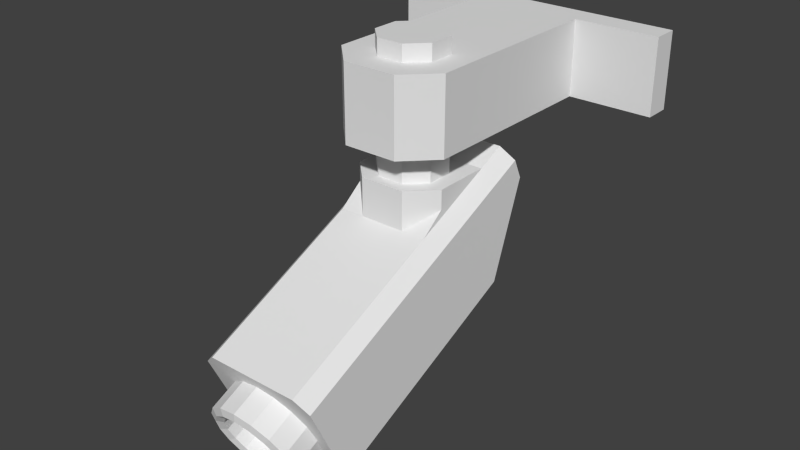 # Source: kamera25.blend  (saved by Blender 2.75.0; exported with 4.5.12 LTS)
import bpy
from mathutils import Matrix  # noqa: F401  (used for matrix-valued properties, if any)

bpy.ops.wm.read_factory_settings(use_empty=True)
scene = bpy.context.scene
scene.name = 'Scene'

# ---- collections
col_collection_1 = bpy.data.collections.new('Collection 1'); scene.collection.children.link(col_collection_1)

# ---- materials (node trees are filled in below, after node groups)
mat_material = bpy.data.materials.new('Material')
mat_material.alpha_threshold = 0.0
mat_material.use_transparent_shadow = False
mat_material.roughness = 0.5
mat_material.line_color = (0.0, 0.0, 0.0, 1.0)

# ---- material node trees

# ---- world
world_world = bpy.data.worlds.new('World'); scene.world = world_world
world_world.color = (0.05088, 0.05088, 0.05088)
world_world.use_sun_shadow = False
world_world.sun_shadow_jitter_overblur = 0.0
world_world.cycles.sampling_method = 'MANUAL'
world_world.cycles.sample_map_resolution = 256

# ---- meshes
me_cube_001 = bpy.data.meshes.new('Cube.001')
me_cube_001.from_pydata([(0.1706, -0.6457, 0.6913), (0.1576, -0.6733, 0.7504), (0.1206, -0.6967, 0.8006), (0.06527, -0.7123, 0.8341), (-2.936e-08, -0.7178, 0.8458), (-0.06527, -0.7123, 0.8341), (-0.1206, -0.6967, 0.8006), (-0.1576, -0.6733, 0.7504), (-0.1706, -0.6457, 0.6913), (-0.1576, -0.6182, 0.6321), (-0.1206, -0.5948, 0.5819), (-0.06527, -0.5791, 0.5484), (-1.357e-08, -0.5737, 0.5367), (0.06527, -0.5791, 0.5484), (0.1206, -0.5948, 0.5819), (0.1576, -0.6182, 0.6321), (0.1706, -0.741, 0.6468), (0.1576, -0.7686, 0.706), (0.1206, -0.792, 0.7561), (0.06527, -0.8076, 0.7896), (-3.353e-08, -0.8131, 0.8014), (-0.06527, -0.8076, 0.7896), (-0.1206, -0.792, 0.7561), (-0.1576, -0.7686, 0.706), (-0.1706, -0.741, 0.6468), (-0.1576, -0.7135, 0.5877), (-0.1206, -0.6901, 0.5375), (-0.06527, -0.6745, 0.504), (-1.773e-08, -0.669, 0.4922), (0.06527, -0.6745, 0.504), (0.1206, -0.6901, 0.5375), (0.1576, -0.7135, 0.5877), (0.1196, -0.741, 0.6468), (0.1105, -0.7604, 0.6883), (0.08459, -0.7768, 0.7235), (0.04578, -0.7878, 0.747), (-3.013e-08, -0.7916, 0.7552), (-0.04578, -0.7878, 0.747), (-0.08459, -0.7768, 0.7235), (-0.1105, -0.7604, 0.6883), (-0.1196, -0.741, 0.6468), (-0.1105, -0.7217, 0.6053), (-0.08459, -0.7053, 0.5702), (-0.04578, -0.6943, 0.5466), (-1.905e-08, -0.6905, 0.5384), (0.04578, -0.6943, 0.5466), (0.08459, -0.7053, 0.5702), (0.1105, -0.7217, 0.6053), (0.1196, -0.692, 0.6697), (0.1105, -0.7114, 0.7112), (0.08459, -0.7278, 0.7463), (0.04578, -0.7387, 0.7698), (-2.799e-08, -0.7426, 0.7781), (-0.04578, -0.7387, 0.7698), (-0.08459, -0.7278, 0.7463), (-0.1105, -0.7114, 0.7112), (-0.1196, -0.692, 0.6697), (-0.1105, -0.6727, 0.6282), (-0.08459, -0.6563, 0.593), (-0.04578, -0.6453, 0.5695), (-1.691e-08, -0.6415, 0.5613), (0.04578, -0.6453, 0.5695), (0.08459, -0.6563, 0.593), (0.1105, -0.6727, 0.6282), (-1.884e-08, -0.69, 0.5105), (0.05553, -0.6946, 0.5206), (-0.05553, -0.8079, 0.7635), (-0.1026, -0.7946, 0.735), (0.1026, -0.7079, 0.5491), (-0.1341, -0.7747, 0.6924), (0.1341, -0.7278, 0.5917), (-0.1451, -0.7513, 0.642), (0.1451, -0.7513, 0.642), (0.1341, -0.7747, 0.6924), (-0.1341, -0.7278, 0.5917), (0.1026, -0.7946, 0.735), (-0.1026, -0.7079, 0.5491), (0.05553, -0.8079, 0.7635), (-0.05553, -0.6946, 0.5206), (-3.227e-08, -0.8126, 0.7736), (-0.2168, 0.2655, 1.302), (-0.1684, 0.245, 1.346), (0.1684, 0.245, 1.346), (0.2168, 0.2655, 1.302), (-0.2168, -0.5746, 0.5386), (-0.1684, -0.5541, 0.4948), (-0.1684, -0.7374, 0.8877), (-0.2168, -0.7169, 0.8439), (0.1684, -0.5541, 0.4948), (0.2168, -0.5746, 0.5386), (0.2168, -0.7169, 0.8439), (0.1684, -0.7374, 0.8877), (-0.1684, 0.328, 1.168), (-0.2168, 0.2991, 1.23), (-0.2168, 0.1747, 0.888), (-0.1684, 0.2133, 0.8526), (0.2168, 0.1747, 0.888), (0.1684, 0.2133, 0.8526), (0.2168, 0.2991, 1.23), (0.1684, 0.328, 1.168), (0.1684, -0.1479, 1.163), (-0.1684, -0.1479, 1.163), (-0.1684, 0.1468, 1.3), (0.1684, 0.1468, 1.3), (-0.1684, -0.06094, 1.3), (-0.08144, -0.1479, 1.3), (0.08144, -0.1479, 1.3), (0.1684, -0.06094, 1.3), (-0.08144, -0.1479, 1.163), (-0.1684, -0.06094, 1.231), (0.1684, -0.06094, 1.231), (0.08144, -0.1479, 1.163)], [], [(97, 95, 92, 99), (95, 97, 88, 85), (4, 91, 86), (101, 102, 80, 87), (103, 100, 90, 83), (13, 14, 30, 29), (6, 7, 23, 22), (14, 15, 31, 30), (7, 8, 24, 23), (0, 1, 17, 16), (15, 0, 16, 31), (8, 9, 25, 24), (1, 2, 18, 17), (9, 10, 26, 25), (2, 3, 19, 18), (10, 11, 27, 26), (3, 4, 20, 19), (11, 12, 28, 27), (4, 5, 21, 20), (12, 13, 29, 28), (5, 6, 22, 21), (64, 65, 45, 44), (66, 67, 38, 37), (65, 68, 46, 45), (67, 69, 39, 38), (68, 70, 47, 46), (69, 71, 40, 39), (72, 73, 33, 32), (70, 72, 32, 47), (71, 74, 41, 40), (73, 75, 34, 33), (74, 76, 42, 41), (75, 77, 35, 34), (76, 78, 43, 42), (77, 79, 36, 35), (78, 64, 44, 43), (79, 66, 37, 36), (34, 35, 51, 50), (42, 43, 59, 58), (35, 36, 52, 51), (43, 44, 60, 59), (36, 37, 53, 52), (44, 45, 61, 60), (37, 38, 54, 53), (45, 46, 62, 61), (38, 39, 55, 54), (46, 47, 63, 62), (39, 40, 56, 55), (32, 33, 49, 48), (47, 32, 48, 63), (40, 41, 57, 56), (33, 34, 50, 49), (41, 42, 58, 57), (49, 50, 51, 52, 53, 54, 55, 56, 57, 58, 59, 60, 61, 62, 63, 48), (20, 21, 66, 79), (27, 28, 64, 78), (19, 20, 79, 77), (26, 27, 78, 76), (18, 19, 77, 75), (25, 26, 76, 74), (17, 18, 75, 73), (24, 25, 74, 71), (31, 16, 72, 70), (16, 17, 73, 72), (23, 24, 71, 69), (30, 31, 70, 68), (22, 23, 69, 67), (29, 30, 68, 65), (21, 22, 67, 66), (28, 29, 65, 64), (102, 103, 82, 81), (87, 80, 93, 94, 84), (98, 96, 97, 99), (94, 93, 92, 95), (84, 94, 95, 85), (96, 89, 88, 97), (80, 81, 82, 83, 98, 99, 92, 93), (4, 86, 5), (4, 3, 91), (2, 90, 91, 3), (5, 86, 87, 6), (6, 87, 7), (7, 87, 8), (87, 84, 8), (8, 84, 9), (9, 84, 10), (10, 84, 85, 11), (11, 85, 12), (85, 88, 12), (12, 88, 13), (13, 88, 89, 14), (14, 89, 15), (1, 90, 2), (0, 90, 1), (90, 0, 89), (0, 15, 89), (83, 90, 89, 96, 98), (101, 86, 108), (86, 101, 87), (100, 91, 90), (102, 101, 109), (108, 111, 106, 105), (102, 104, 105, 106, 107, 103), (109, 104, 102), (102, 81, 80), (82, 103, 83), (91, 111, 108, 86), (108, 105, 104, 109), (110, 107, 106, 111), (108, 109, 101), (111, 100, 110), (107, 110, 103), (103, 110, 100), (91, 100, 111)])
_uv = me_cube_001.uv_layers.new(name='UVMap')
_uv.uv.foreach_set('vector', [0.8079, 0.2033, 0.8141, 0.07536, 0.951, 0.06033, 0.9519, 0.2183, 0.8141, 0.07536, 0.8079, 0.2033, 0.4563, 0.2173, 0.4571, 0.05824, 0.5131, 0.7512, 0.5844, 0.7708, 0.4418, 0.7708, 0.04784, 0.3214, 0.04744, 0.4583, 0.01877, 0.5034, 0.01877, 0.04334, 0.187, 0.459, 0.1879, 0.3226, 0.2204, 0.03929, 0.2152, 0.5045, 0.857, 0.6239, 0.8298, 0.633, 0.8184, 0.5925, 0.8421, 0.585, 0.8301, 0.6327, 0.8015, 0.6393, 0.7942, 0.5975, 0.8186, 0.5925, 0.8298, 0.633, 0.8011, 0.6396, 0.7941, 0.5978, 0.8184, 0.5925, 0.8015, 0.6393, 0.7718, 0.6426, 0.7693, 0.5996, 0.7942, 0.5975, 0.7714, 0.643, 0.7411, 0.6425, 0.7437, 0.599, 0.769, 0.6002, 0.8011, 0.6396, 0.7714, 0.643, 0.769, 0.6002, 0.7941, 0.5978, 0.7718, 0.6426, 0.7416, 0.6425, 0.7441, 0.599, 0.7693, 0.5996, 0.7411, 0.6425, 0.7111, 0.6386, 0.7187, 0.595, 0.7437, 0.599, 0.7416, 0.6425, 0.7113, 0.6389, 0.7187, 0.5952, 0.7441, 0.599, 0.7111, 0.6386, 0.6814, 0.6317, 0.6937, 0.5882, 0.7187, 0.595, 0.7113, 0.6389, 0.6814, 0.6319, 0.6937, 0.5882, 0.7187, 0.5952, 0.6814, 0.6317, 0.6519, 0.6219, 0.6683, 0.5765, 0.6937, 0.5882, 0.6814, 0.6319, 0.6518, 0.622, 0.6683, 0.5765, 0.6937, 0.5882, 0.8828, 0.6125, 0.8573, 0.6232, 0.8421, 0.5846, 0.8659, 0.5722, 0.8827, 0.6134, 0.857, 0.6239, 0.8421, 0.585, 0.8662, 0.5729, 0.8573, 0.6232, 0.8301, 0.6327, 0.8186, 0.5925, 0.8421, 0.5846, 0.8586, 0.5632, 0.8378, 0.5746, 0.8331, 0.5638, 0.8511, 0.5542, 0.8376, 0.5743, 0.8157, 0.5818, 0.8124, 0.5702, 0.8329, 0.5636, 0.8378, 0.5746, 0.8156, 0.5822, 0.8125, 0.5701, 0.8331, 0.5638, 0.8157, 0.5818, 0.7927, 0.5865, 0.7909, 0.5741, 0.8124, 0.5702, 0.8156, 0.5822, 0.7924, 0.5867, 0.791, 0.5746, 0.8125, 0.5701, 0.7927, 0.5865, 0.7691, 0.5884, 0.7688, 0.5765, 0.7909, 0.5741, 0.7687, 0.5886, 0.7448, 0.5877, 0.7464, 0.5753, 0.7688, 0.5765, 0.7924, 0.5867, 0.7687, 0.5886, 0.7688, 0.5765, 0.791, 0.5746, 0.7691, 0.5884, 0.7451, 0.5877, 0.7464, 0.5749, 0.7688, 0.5765, 0.7448, 0.5877, 0.7211, 0.5842, 0.7241, 0.5721, 0.7464, 0.5753, 0.7451, 0.5877, 0.7211, 0.584, 0.724, 0.5718, 0.7464, 0.5749, 0.7211, 0.5842, 0.6978, 0.5773, 0.7025, 0.5659, 0.7241, 0.5721, 0.7211, 0.584, 0.6977, 0.5775, 0.7021, 0.566, 0.724, 0.5718, 0.6978, 0.5773, 0.6758, 0.5663, 0.6829, 0.5569, 0.7025, 0.5659, 0.6977, 0.5775, 0.6755, 0.5667, 0.6827, 0.5568, 0.7021, 0.566, 0.8583, 0.5627, 0.8376, 0.5743, 0.8329, 0.5636, 0.8506, 0.5538, 0.7241, 0.5721, 0.7025, 0.5659, 0.711, 0.5424, 0.7298, 0.5482, 0.724, 0.5718, 0.7021, 0.566, 0.7105, 0.5421, 0.7296, 0.5476, 0.7025, 0.5659, 0.6829, 0.5569, 0.6918, 0.5347, 0.711, 0.5424, 0.7021, 0.566, 0.6827, 0.5568, 0.6913, 0.5347, 0.7105, 0.5421, 0.8506, 0.5538, 0.8329, 0.5636, 0.825, 0.5419, 0.8417, 0.5347, 0.8511, 0.5542, 0.8331, 0.5638, 0.8254, 0.5418, 0.8424, 0.5347, 0.8329, 0.5636, 0.8124, 0.5702, 0.8071, 0.5471, 0.825, 0.5419, 0.8331, 0.5638, 0.8125, 0.5701, 0.8071, 0.547, 0.8254, 0.5418, 0.8124, 0.5702, 0.7909, 0.5741, 0.7881, 0.5505, 0.8071, 0.5471, 0.8125, 0.5701, 0.791, 0.5746, 0.7881, 0.5504, 0.8071, 0.547, 0.7909, 0.5741, 0.7688, 0.5765, 0.7688, 0.5518, 0.7881, 0.5505, 0.7688, 0.5765, 0.7464, 0.5753, 0.7488, 0.5514, 0.7683, 0.5517, 0.791, 0.5746, 0.7688, 0.5765, 0.7683, 0.5517, 0.7881, 0.5504, 0.7688, 0.5765, 0.7464, 0.5749, 0.7492, 0.5507, 0.7688, 0.5518, 0.7464, 0.5753, 0.7241, 0.5721, 0.7298, 0.5482, 0.7488, 0.5514, 0.7464, 0.5749, 0.724, 0.5718, 0.7296, 0.5476, 0.7492, 0.5507, 0.7968, 0.4475, 0.8107, 0.4614, 0.8183, 0.4797, 0.8183, 0.4995, 0.8107, 0.5177, 0.7968, 0.5317, 0.7785, 0.5393, 0.7587, 0.5393, 0.7405, 0.5317, 0.7265, 0.5177, 0.7189, 0.4995, 0.7189, 0.4797, 0.7265, 0.4614, 0.7405, 0.4475, 0.7587, 0.4399, 0.7785, 0.4399, 0.8659, 0.5722, 0.8421, 0.5846, 0.8376, 0.5743, 0.8583, 0.5627, 0.6937, 0.5882, 0.6683, 0.5765, 0.6755, 0.5667, 0.6977, 0.5775, 0.6937, 0.5882, 0.6683, 0.5765, 0.6758, 0.5663, 0.6978, 0.5773, 0.7187, 0.5952, 0.6937, 0.5882, 0.6977, 0.5775, 0.7211, 0.584, 0.7187, 0.595, 0.6937, 0.5882, 0.6978, 0.5773, 0.7211, 0.5842, 0.7441, 0.599, 0.7187, 0.5952, 0.7211, 0.584, 0.7451, 0.5877, 0.7437, 0.599, 0.7187, 0.595, 0.7211, 0.5842, 0.7448, 0.5877, 0.7693, 0.5996, 0.7441, 0.599, 0.7451, 0.5877, 0.7691, 0.5884, 0.7941, 0.5978, 0.769, 0.6002, 0.7687, 0.5886, 0.7924, 0.5867, 0.769, 0.6002, 0.7437, 0.599, 0.7448, 0.5877, 0.7687, 0.5886, 0.7942, 0.5975, 0.7693, 0.5996, 0.7691, 0.5884, 0.7927, 0.5865, 0.8184, 0.5925, 0.7941, 0.5978, 0.7924, 0.5867, 0.8156, 0.5822, 0.8186, 0.5925, 0.7942, 0.5975, 0.7927, 0.5865, 0.8157, 0.5818, 0.8421, 0.585, 0.8184, 0.5925, 0.8156, 0.5822, 0.8378, 0.5746, 0.8421, 0.5846, 0.8186, 0.5925, 0.8157, 0.5818, 0.8376, 0.5743, 0.8662, 0.5729, 0.8421, 0.585, 0.8378, 0.5746, 0.8586, 0.5632, 0.04744, 0.4583, 0.187, 0.459, 0.1867, 0.5042, 0.04725, 0.5034, 0.2601, 0.4031, 0.7191, 0.4031, 0.7191, 0.4368, 0.6102, 0.5458, 0.2601, 0.5458, 0.9701, 0.2514, 0.8071, 0.2329, 0.8079, 0.2033, 0.9519, 0.2183, 0.8134, 0.04623, 0.9684, 0.02889, 0.951, 0.06033, 0.8141, 0.07536, 0.4585, 0.02889, 0.8134, 0.04623, 0.8141, 0.07536, 0.4571, 0.05824, 0.8071, 0.2329, 0.4574, 0.2462, 0.4563, 0.2173, 0.8079, 0.2033, 0.7752, 0.3055, 0.7957, 0.285, 0.9383, 0.285, 0.9588, 0.3055, 0.9588, 0.3392, 0.9383, 0.3682, 0.7957, 0.3682, 0.7752, 0.3392, 0.5131, 0.7512, 0.4418, 0.7708, 0.4854, 0.7457, 0.5131, 0.7512, 0.5407, 0.7457, 0.5844, 0.7708, 0.5642, 0.7301, 0.6049, 0.7503, 0.5844, 0.7708, 0.5407, 0.7457, 0.4854, 0.7457, 0.4418, 0.7708, 0.4213, 0.7503, 0.462, 0.7301, 0.462, 0.7301, 0.4213, 0.7503, 0.4463, 0.7067, 0.4463, 0.7067, 0.4213, 0.7503, 0.4409, 0.679, 0.4213, 0.7503, 0.4213, 0.6077, 0.4409, 0.679, 0.4409, 0.679, 0.4213, 0.6077, 0.4463, 0.6514, 0.4463, 0.6514, 0.4213, 0.6077, 0.462, 0.6279, 0.462, 0.6279, 0.4213, 0.6077, 0.4418, 0.5872, 0.4854, 0.6123, 0.4854, 0.6123, 0.4418, 0.5872, 0.5131, 0.6068, 0.4418, 0.5872, 0.5844, 0.5872, 0.5131, 0.6068, 0.5131, 0.6068, 0.5844, 0.5872, 0.5407, 0.6123, 0.5407, 0.6123, 0.5844, 0.5872, 0.6049, 0.6077, 0.5642, 0.6279, 0.5642, 0.6279, 0.6049, 0.6077, 0.5798, 0.6514, 0.5798, 0.7067, 0.6049, 0.7503, 0.5642, 0.7301, 0.5853, 0.679, 0.6049, 0.7503, 0.5798, 0.7067, 0.6049, 0.7503, 0.5853, 0.679, 0.6049, 0.6077, 0.5853, 0.679, 0.5798, 0.6514, 0.6049, 0.6077, 0.7191, 0.4031, 0.2601, 0.4031, 0.2601, 0.5458, 0.6102, 0.5458, 0.7191, 0.4368, 0.04784, 0.3214, 0.04792, 0.04332, 0.08493, 0.3215, 0.04792, 0.04332, 0.04784, 0.3214, 0.01877, 0.04334, 0.1879, 0.3226, 0.1907, 0.03894, 0.2204, 0.03929, 0.8217, 0.8389, 0.6969, 0.8971, 0.7337, 0.868, 0.587, 0.9749, 0.5036, 0.9749, 0.519, 0.9128, 0.574, 0.9188, 0.6202, 0.8007, 0.6158, 0.8869, 0.574, 0.9188, 0.519, 0.9128, 0.4761, 0.8798, 0.4804, 0.7936, 0.7337, 0.868, 0.7337, 0.8389, 0.8217, 0.8389, 0.04744, 0.4583, 0.04725, 0.5034, 0.01877, 0.5034, 0.1867, 0.5042, 0.187, 0.459, 0.2152, 0.5045, 0.1907, 0.03894, 0.1447, 0.3213, 0.08493, 0.3215, 0.04792, 0.04332, 0.587, 0.9749, 0.574, 0.9188, 0.6158, 0.8869, 0.6349, 0.9181, 0.4552, 0.9117, 0.4761, 0.8798, 0.519, 0.9128, 0.5036, 0.9749, 0.674, 0.8682, 0.7337, 0.868, 0.6969, 0.8971, 0.674, 0.8682, 0.6969, 0.8971, 0.7337, 0.868, 0.7337, 0.8389, 0.7337, 0.868, 0.8217, 0.8389, 0.8217, 0.8389, 0.7337, 0.868, 0.6969, 0.8971, 0.1907, 0.03894, 0.1879, 0.3226, 0.1447, 0.3213])
me_cube_001.materials.append(mat_material)
me_cube_001.use_remesh_preserve_volume = False
me_cube_001.use_remesh_preserve_attributes = False
me_cube_001.use_mirror_vertex_groups = False
me_cube_001.update()
me_cube = bpy.data.meshes.new('Cube')
me_cube.from_pydata([(-0.2033, 0.6013, 1.423), (0.2033, 0.6013, 1.423), (-0.2033, 0.6013, 1.694), (0.2033, 0.6013, 1.694), (0.2033, -0.09757, 1.423), (0.09757, -0.2033, 1.423), (-0.09757, -0.2033, 1.423), (-0.2033, -0.09757, 1.423), (0.09757, -0.2033, 1.694), (0.2033, -0.09757, 1.694), (-0.2033, -0.09757, 1.694), (-0.09757, -0.2033, 1.694), (0.5091, 0.6013, 1.423), (0.5091, 0.6947, 1.423), (0.5091, 0.6013, 1.694), (0.5091, 0.6947, 1.694), (-0.5091, 0.6947, 1.423), (-0.5091, 0.6013, 1.423), (-0.5091, 0.6013, 1.694), (-0.5091, 0.6947, 1.694), (-0.1114, 0.05139, 1.065), (-0.04821, 0.1146, 1.065), (-0.04821, 0.1146, 1.423), (-0.1114, 0.05139, 1.423), (0.04821, 0.1146, 1.065), (0.1114, 0.05139, 1.065), (0.1114, 0.05139, 1.423), (0.04821, 0.1146, 1.423), (-0.04821, -0.1082, 1.065), (-0.1114, -0.04504, 1.065), (-0.1114, -0.04504, 1.423), (-0.04821, -0.1082, 1.423), (0.1114, -0.04504, 1.065), (0.04821, -0.1082, 1.065), (0.04821, -0.1082, 1.423), (0.1114, -0.04504, 1.423), (-0.04821, 0.1146, 1.694), (-0.1114, 0.05139, 1.694), (0.1114, 0.05139, 1.694), (0.04821, 0.1146, 1.694), (-0.1114, -0.04504, 1.694), (-0.04821, -0.1082, 1.694), (0.04821, -0.1082, 1.694), (0.1114, -0.04504, 1.694), (-0.04821, 0.1146, 1.753), (-0.1114, 0.05139, 1.753), (0.1114, 0.05139, 1.753), (0.04821, 0.1146, 1.753), (-0.1114, -0.04504, 1.753), (-0.04821, -0.1082, 1.753), (0.04821, -0.1082, 1.753), (0.1114, -0.04504, 1.753)], [], [(9, 4, 1, 3), (16, 0, 17), (7, 10, 2, 0), (10, 11, 41, 40), (15, 3, 14), (5, 8, 11, 6), (4, 9, 8, 5), (6, 11, 10, 7), (5, 6, 31, 34), (0, 2, 18, 17), (19, 18, 2), (17, 18, 19, 16), (14, 12, 13, 15), (2, 3, 15, 19), (3, 1, 12, 14), (13, 12, 1), (13, 1, 0, 16), (34, 31, 28, 33), (30, 23, 20, 29), (26, 35, 32, 25), (20, 23, 22, 21), (26, 25, 24, 27), (34, 33, 32, 35), (30, 29, 28, 31), (22, 27, 24, 21), (7, 30, 31, 6), (5, 34, 35, 4), (1, 4, 35, 26), (0, 23, 30, 7), (23, 0, 22), (1, 27, 22, 0), (27, 1, 26), (38, 39, 47, 46), (42, 50, 49, 41), (39, 36, 44, 47), (42, 43, 51, 50), (36, 37, 45, 44), (38, 46, 51, 43), (37, 40, 48, 45), (40, 41, 49, 48), (47, 50, 51, 46), (47, 44, 49, 50), (45, 48, 49, 44), (8, 42, 41, 11), (8, 9, 43, 42), (3, 38, 43, 9), (2, 10, 40, 37), (37, 36, 2), (3, 2, 36, 39), (39, 38, 3)])
_uv = me_cube.uv_layers.new(name='UVMap')
_uv.uv.foreach_set('vector', [0.2601, 0.3911, 0.2601, 0.2765, 0.556, 0.2765, 0.556, 0.3911, 0.01626, 0.981, 0.05583, 0.8515, 0.05583, 0.981, 0.2601, 0.3911, 0.2601, 0.2765, 0.556, 0.2765, 0.556, 0.3911, 0.3518, 0.8515, 0.3966, 0.8067, 0.3563, 0.7858, 0.3296, 0.8125, 0.01626, 0.5497, 0.05583, 0.6793, 0.05583, 0.5497, 0.4368, 0.2765, 0.4368, 0.3911, 0.3542, 0.3911, 0.3542, 0.2765, 0.5002, 0.2765, 0.5002, 0.3911, 0.4368, 0.3911, 0.4368, 0.2765, 0.3542, 0.2765, 0.3542, 0.3911, 0.2909, 0.3911, 0.2909, 0.2765, 0.3966, 0.724, 0.3966, 0.8067, 0.3563, 0.7858, 0.3563, 0.7449, 0.556, 0.3911, 0.556, 0.2765, 0.6856, 0.2765, 0.6856, 0.3911, 0.01626, 0.981, 0.05583, 0.981, 0.05583, 0.8515, 0.6856, 0.3911, 0.6856, 0.2765, 0.7251, 0.2765, 0.7251, 0.3911, 0.6856, 0.3911, 0.6856, 0.2765, 0.7251, 0.2765, 0.7251, 0.3911, 0.05583, 0.8515, 0.05583, 0.6793, 0.01626, 0.5497, 0.01626, 0.981, 0.556, 0.3911, 0.556, 0.2765, 0.6856, 0.2765, 0.6856, 0.3911, 0.01626, 0.5497, 0.05583, 0.5497, 0.05583, 0.6793, 0.01626, 0.5497, 0.05583, 0.6793, 0.05583, 0.8515, 0.01626, 0.981, 0.8095, 0.8211, 0.7687, 0.8211, 0.7687, 0.6692, 0.8095, 0.6692, 0.7309, 0.8211, 0.69, 0.8211, 0.69, 0.6692, 0.7309, 0.6692, 0.8882, 0.8211, 0.8474, 0.8211, 0.8474, 0.6692, 0.8882, 0.6692, 0.69, 0.6692, 0.69, 0.8211, 0.6522, 0.8211, 0.6522, 0.6692, 0.8882, 0.8211, 0.8882, 0.6692, 0.9261, 0.6692, 0.9261, 0.8211, 0.8095, 0.8211, 0.8095, 0.6692, 0.8474, 0.6692, 0.8474, 0.8211, 0.7309, 0.8211, 0.7309, 0.6692, 0.7687, 0.6692, 0.7687, 0.8211, 0.9669, 0.8211, 0.9261, 0.8211, 0.9261, 0.6692, 0.9669, 0.6692, 0.3518, 0.8515, 0.3296, 0.8125, 0.3563, 0.7858, 0.3966, 0.8067, 0.3966, 0.724, 0.3563, 0.7449, 0.3296, 0.7182, 0.3518, 0.6793, 0.05583, 0.6793, 0.3518, 0.6793, 0.3296, 0.7182, 0.2887, 0.7182, 0.05583, 0.8515, 0.2887, 0.8125, 0.3296, 0.8125, 0.3518, 0.8515, 0.2887, 0.8125, 0.05583, 0.8515, 0.262, 0.7858, 0.05583, 0.6793, 0.262, 0.7449, 0.262, 0.7858, 0.05583, 0.8515, 0.262, 0.7449, 0.05583, 0.6793, 0.2887, 0.7182, 0.9665, 0.9576, 0.9287, 0.9576, 0.9287, 0.9326, 0.9665, 0.9326, 0.9287, 0.9326, 0.9287, 0.9576, 0.8878, 0.9576, 0.8878, 0.9326, 0.9287, 0.9576, 0.8878, 0.9576, 0.8878, 0.9326, 0.9287, 0.9326, 0.9287, 0.9326, 0.9665, 0.9326, 0.9665, 0.9576, 0.9287, 0.9576, 0.8878, 0.9576, 0.85, 0.9576, 0.85, 0.9326, 0.8878, 0.9326, 0.9805, 0.9012, 0.9555, 0.9012, 0.9555, 0.8604, 0.9805, 0.8604, 0.8362, 0.9012, 0.8362, 0.8604, 0.8612, 0.8604, 0.8612, 0.9012, 0.85, 0.9326, 0.8878, 0.9326, 0.8878, 0.9576, 0.85, 0.9576, 0.9288, 0.928, 0.9288, 0.8336, 0.9555, 0.8604, 0.9555, 0.9012, 0.9288, 0.928, 0.8879, 0.928, 0.8879, 0.8336, 0.9288, 0.8336, 0.8612, 0.9012, 0.8612, 0.8604, 0.8879, 0.8336, 0.8879, 0.928, 0.3966, 0.724, 0.3563, 0.7449, 0.3563, 0.7858, 0.3966, 0.8067, 0.3966, 0.724, 0.3518, 0.6793, 0.3296, 0.7182, 0.3563, 0.7449, 0.05583, 0.6793, 0.2887, 0.7182, 0.3296, 0.7182, 0.3518, 0.6793, 0.05583, 0.8515, 0.3518, 0.8515, 0.3296, 0.8125, 0.2887, 0.8125, 0.2887, 0.8125, 0.262, 0.7858, 0.05583, 0.8515, 0.05583, 0.6793, 0.05583, 0.8515, 0.262, 0.7858, 0.262, 0.7449, 0.262, 0.7449, 0.2887, 0.7182, 0.05583, 0.6793])
me_cube.materials.append(mat_material)
me_cube.use_remesh_preserve_volume = False
me_cube.use_remesh_preserve_attributes = False
me_cube.use_mirror_vertex_groups = False
me_cube.update()

# ---- objects
ob_camera25 = bpy.data.objects.new('camera25', me_cube_001)
ob_holder = bpy.data.objects.new('holder', me_cube)

# ---- transforms, parenting, visibility, modifiers, constraints
ob_camera25.location = (0.0, 0.0, 0.0)
ob_camera25.lock_rotations_4d = False
ob_camera25.empty_display_type = 'ARROWS'
ob_camera25.lineart.crease_threshold = 0.0
ob_holder.location = (0.0, 0.0, 0.0)
ob_holder.lock_rotations_4d = False
ob_holder.empty_display_type = 'ARROWS'
ob_holder.lineart.crease_threshold = 0.0

# ---- collection membership
col_collection_1.objects.link(ob_camera25)
col_collection_1.objects.link(ob_holder)

# ---- scene / render settings (as saved in the file)
scene.frame_start = 1; scene.frame_end = 250; scene.frame_set(1)
scene.render.engine = 'BLENDER_EEVEE_NEXT'
scene.render.resolution_percentage = 50
scene.render.dither_intensity = 0.0
scene.render.bake_margin = 10
scene.cycles.use_denoising = False
scene.cycles.samples = 10
scene.cycles.sampling_pattern = 'TABULATED_SOBOL'
scene.cycles.light_sampling_threshold = 0.0
scene.cycles.use_adaptive_sampling = False
scene.cycles.use_light_tree = False
scene.cycles.blur_glossy = 0.0
scene.cycles.pixel_filter_type = 'GAUSSIAN'
scene.cycles.sample_clamp_indirect = 0.0
scene.view_settings.view_transform = 'Standard'
bpy.context.view_layer.update()

# ---- added for rendering (the .blend has no active camera and no usable light): camera, sun
cam_auto = bpy.data.cameras.new('AutoCamera')
cam_auto.lens = 50.0
cam_auto.sensor_width = 36.0
cam_auto.clip_end = 1000.0
ob_auto_camera = bpy.data.objects.new('AutoCamera', cam_auto)
scene.collection.objects.link(ob_auto_camera)
ob_auto_camera.location = (2.04796, -2.51676, 2.76088)
ob_auto_camera.rotation_euler = (1.09748, -7.21219e-08, 0.694738)
scene.camera = ob_auto_camera
light_auto_sun = bpy.data.lights.new('AutoSun', 'SUN')
light_auto_sun.energy = 3.0
light_auto_sun.angle = 0.0523599
ob_auto_sun = bpy.data.objects.new('AutoSun', light_auto_sun)
scene.collection.objects.link(ob_auto_sun)
ob_auto_sun.rotation_euler = (0.872665, 0.174533, 0.523599)
bpy.context.view_layer.update()
